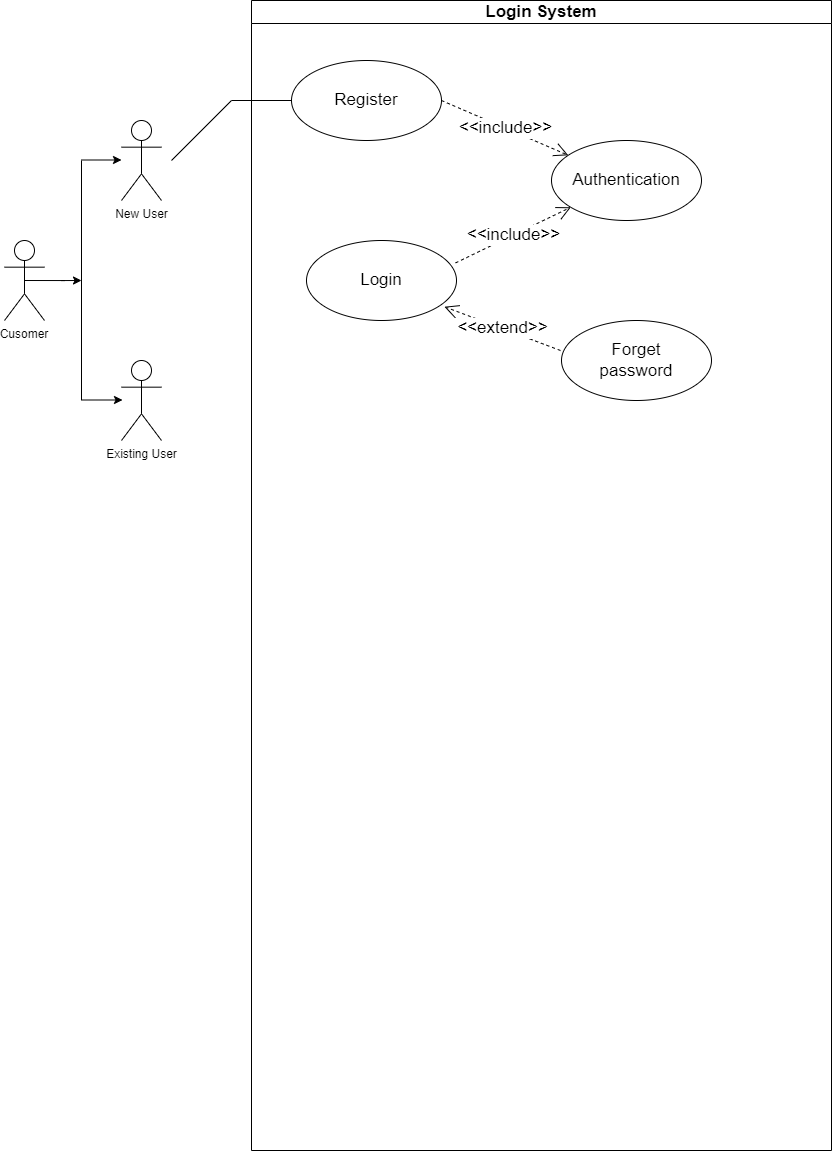

The diagram above was exported from draw.io. Its source (the exported page's mxGraphModel, read from the mxfile embedded in the PNG):
<mxGraphModel dx="1848" dy="545" grid="1" gridSize="10" guides="1" tooltips="1" connect="1" arrows="1" fold="1" page="1" pageScale="1" pageWidth="850" pageHeight="1100" math="0" shadow="0">
  <root>
    <mxCell id="0" />
    <mxCell id="1" parent="0" />
    <mxCell id="NtRGN47YQRYzibgpyGAU-9" style="edgeStyle=orthogonalEdgeStyle;rounded=0;orthogonalLoop=1;jettySize=auto;html=1;exitX=0.5;exitY=0.5;exitDx=0;exitDy=0;exitPerimeter=0;" edge="1" parent="1" source="NtRGN47YQRYzibgpyGAU-1">
      <mxGeometry relative="1" as="geometry">
        <mxPoint x="80" y="280" as="targetPoint" />
      </mxGeometry>
    </mxCell>
    <mxCell id="NtRGN47YQRYzibgpyGAU-1" value="Cusomer" style="shape=umlActor;verticalLabelPosition=bottom;verticalAlign=top;outlineConnect=0;" vertex="1" parent="1">
      <mxGeometry x="3" y="240" width="40" height="80" as="geometry" />
    </mxCell>
    <mxCell id="NtRGN47YQRYzibgpyGAU-2" value="New User" style="shape=umlActor;verticalLabelPosition=bottom;verticalAlign=top;html=1;outlineConnect=0;" vertex="1" parent="1">
      <mxGeometry x="120" y="120" width="40" height="80" as="geometry" />
    </mxCell>
    <mxCell id="NtRGN47YQRYzibgpyGAU-3" value="Existing User" style="shape=umlActor;verticalLabelPosition=bottom;verticalAlign=top;html=1;outlineConnect=0;" vertex="1" parent="1">
      <mxGeometry x="120" y="360" width="40" height="80" as="geometry" />
    </mxCell>
    <mxCell id="NtRGN47YQRYzibgpyGAU-6" value="" style="endArrow=none;html=1;rounded=0;" edge="1" parent="1">
      <mxGeometry width="50" height="50" relative="1" as="geometry">
        <mxPoint x="80" y="400" as="sourcePoint" />
        <mxPoint x="80" y="160" as="targetPoint" />
      </mxGeometry>
    </mxCell>
    <mxCell id="NtRGN47YQRYzibgpyGAU-10" value="" style="endArrow=classic;html=1;rounded=0;" edge="1" parent="1">
      <mxGeometry width="50" height="50" relative="1" as="geometry">
        <mxPoint x="80" y="159.5" as="sourcePoint" />
        <mxPoint x="120" y="159.5" as="targetPoint" />
      </mxGeometry>
    </mxCell>
    <mxCell id="NtRGN47YQRYzibgpyGAU-13" value="" style="endArrow=classic;html=1;rounded=0;" edge="1" parent="1">
      <mxGeometry width="50" height="50" relative="1" as="geometry">
        <mxPoint x="81" y="399.5" as="sourcePoint" />
        <mxPoint x="121" y="399.5" as="targetPoint" />
      </mxGeometry>
    </mxCell>
    <mxCell id="NtRGN47YQRYzibgpyGAU-15" value="&lt;font style=&quot;font-size: 17px;&quot;&gt;Login System&lt;/font&gt;" style="swimlane;whiteSpace=wrap;html=1;align=center;startSize=23;" vertex="1" parent="1">
      <mxGeometry x="250" width="580" height="1150" as="geometry" />
    </mxCell>
    <mxCell id="NtRGN47YQRYzibgpyGAU-16" value="Register" style="ellipse;whiteSpace=wrap;html=1;fontSize=17;" vertex="1" parent="NtRGN47YQRYzibgpyGAU-15">
      <mxGeometry x="40" y="60" width="150" height="80" as="geometry" />
    </mxCell>
    <mxCell id="NtRGN47YQRYzibgpyGAU-17" value="Login" style="ellipse;whiteSpace=wrap;html=1;fontSize=17;" vertex="1" parent="NtRGN47YQRYzibgpyGAU-15">
      <mxGeometry x="55" y="240" width="150" height="80" as="geometry" />
    </mxCell>
    <mxCell id="NtRGN47YQRYzibgpyGAU-18" value="Authentication" style="ellipse;whiteSpace=wrap;html=1;fontSize=17;" vertex="1" parent="NtRGN47YQRYzibgpyGAU-15">
      <mxGeometry x="300" y="140" width="150" height="80" as="geometry" />
    </mxCell>
    <mxCell id="NtRGN47YQRYzibgpyGAU-22" value="Forget&lt;br&gt;password" style="ellipse;whiteSpace=wrap;html=1;fontSize=17;" vertex="1" parent="NtRGN47YQRYzibgpyGAU-15">
      <mxGeometry x="310" y="320" width="150" height="80" as="geometry" />
    </mxCell>
    <mxCell id="NtRGN47YQRYzibgpyGAU-23" value="&amp;lt;&amp;lt;include&amp;gt;&amp;gt;" style="endArrow=open;endSize=12;dashed=1;html=1;rounded=0;fontSize=17;exitX=0.994;exitY=0.28;exitDx=0;exitDy=0;exitPerimeter=0;" edge="1" parent="NtRGN47YQRYzibgpyGAU-15" source="NtRGN47YQRYzibgpyGAU-17" target="NtRGN47YQRYzibgpyGAU-18">
      <mxGeometry width="160" relative="1" as="geometry">
        <mxPoint x="190" y="270" as="sourcePoint" />
        <mxPoint x="350" y="270" as="targetPoint" />
      </mxGeometry>
    </mxCell>
    <mxCell id="NtRGN47YQRYzibgpyGAU-24" value="&amp;lt;&amp;lt;include&amp;gt;&amp;gt;" style="endArrow=open;endSize=12;dashed=1;html=1;rounded=0;fontSize=17;exitX=1;exitY=0.5;exitDx=0;exitDy=0;" edge="1" parent="NtRGN47YQRYzibgpyGAU-15" source="NtRGN47YQRYzibgpyGAU-16" target="NtRGN47YQRYzibgpyGAU-18">
      <mxGeometry width="160" relative="1" as="geometry">
        <mxPoint x="200" y="90" as="sourcePoint" />
        <mxPoint x="305.22989690721886" y="40.00412371133922" as="targetPoint" />
      </mxGeometry>
    </mxCell>
    <mxCell id="NtRGN47YQRYzibgpyGAU-25" value="&amp;lt;&amp;lt;extend&amp;gt;&amp;gt;" style="endArrow=open;endSize=12;dashed=1;html=1;rounded=0;fontSize=17;entryX=0.926;entryY=0.828;entryDx=0;entryDy=0;entryPerimeter=0;" edge="1" parent="NtRGN47YQRYzibgpyGAU-15">
      <mxGeometry width="160" relative="1" as="geometry">
        <mxPoint x="309" y="350" as="sourcePoint" />
        <mxPoint x="192.9000000000001" y="306.24" as="targetPoint" />
      </mxGeometry>
    </mxCell>
    <mxCell id="NtRGN47YQRYzibgpyGAU-31" value="" style="endArrow=none;html=1;rounded=0;fontSize=17;" edge="1" parent="NtRGN47YQRYzibgpyGAU-15">
      <mxGeometry width="50" height="50" relative="1" as="geometry">
        <mxPoint x="-20" y="100" as="sourcePoint" />
        <mxPoint x="40" y="100" as="targetPoint" />
      </mxGeometry>
    </mxCell>
    <mxCell id="NtRGN47YQRYzibgpyGAU-33" value="" style="endArrow=none;html=1;rounded=0;fontSize=17;" edge="1" parent="1">
      <mxGeometry width="50" height="50" relative="1" as="geometry">
        <mxPoint x="170" y="160" as="sourcePoint" />
        <mxPoint x="230" y="100" as="targetPoint" />
      </mxGeometry>
    </mxCell>
  </root>
</mxGraphModel>